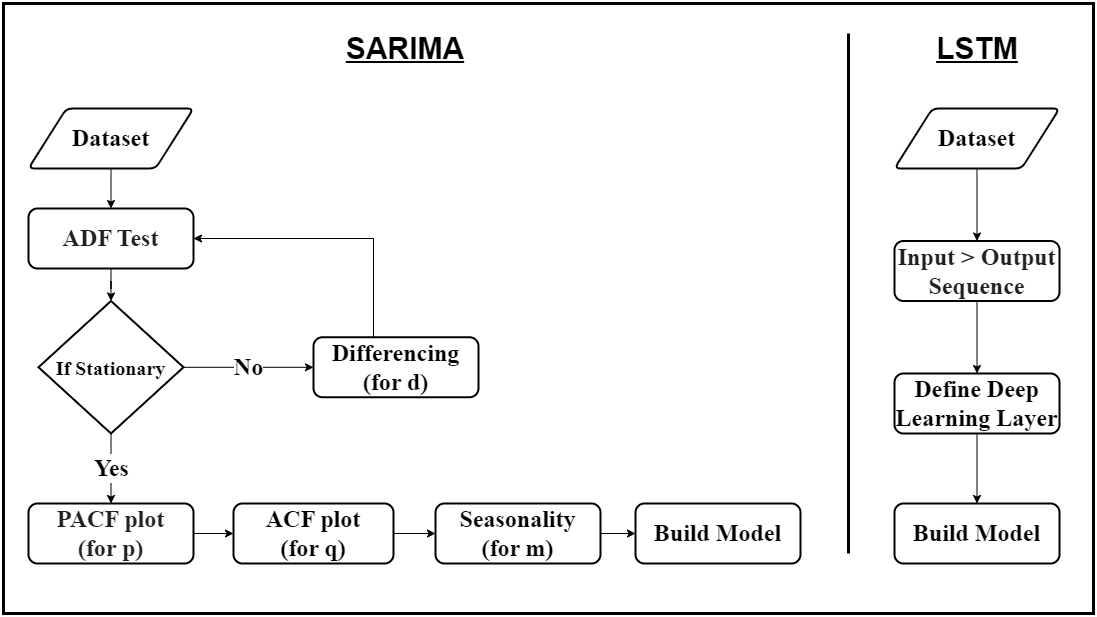

The diagram above was exported from draw.io. Its source (the exported page's mxGraphModel, read from the mxfile embedded in the PNG):
<mxGraphModel dx="1535" dy="782" grid="1" gridSize="10" guides="1" tooltips="1" connect="1" arrows="1" fold="1" page="1" pageScale="1" pageWidth="827" pageHeight="1169" math="0" shadow="0">
  <root>
    <mxCell id="WIyWlLk6GJQsqaUBKTNV-0" />
    <mxCell id="WIyWlLk6GJQsqaUBKTNV-1" parent="WIyWlLk6GJQsqaUBKTNV-0" />
    <mxCell id="x_vd5YREWUJzOOk0FPiq-14" value="" style="rounded=0;whiteSpace=wrap;html=1;fontSize=26;labelBackgroundColor=none;strokeWidth=3;" vertex="1" parent="WIyWlLk6GJQsqaUBKTNV-1">
      <mxGeometry x="190" y="20" width="1090" height="610" as="geometry" />
    </mxCell>
    <mxCell id="x_vd5YREWUJzOOk0FPiq-9" value="" style="edgeStyle=orthogonalEdgeStyle;rounded=0;orthogonalLoop=1;jettySize=auto;html=1;fontSize=24;" edge="1" parent="WIyWlLk6GJQsqaUBKTNV-1" source="bAcZraFDI4_vuqAL5rV3-0" target="bAcZraFDI4_vuqAL5rV3-4">
      <mxGeometry relative="1" as="geometry" />
    </mxCell>
    <mxCell id="bAcZraFDI4_vuqAL5rV3-0" value="Dataset" style="shape=parallelogram;html=1;strokeWidth=2;perimeter=parallelogramPerimeter;whiteSpace=wrap;rounded=1;arcSize=12;size=0.23;fontSize=24;fontStyle=1;fontFamily=Times New Roman;" parent="WIyWlLk6GJQsqaUBKTNV-1" vertex="1">
      <mxGeometry x="215" y="125" width="165" height="60" as="geometry" />
    </mxCell>
    <mxCell id="bAcZraFDI4_vuqAL5rV3-17" value="Yes" style="edgeStyle=orthogonalEdgeStyle;rounded=0;orthogonalLoop=1;jettySize=auto;html=1;fontSize=24;fontStyle=1;fontFamily=Times New Roman;" parent="WIyWlLk6GJQsqaUBKTNV-1" source="bAcZraFDI4_vuqAL5rV3-3" target="bAcZraFDI4_vuqAL5rV3-16" edge="1">
      <mxGeometry relative="1" as="geometry" />
    </mxCell>
    <mxCell id="bAcZraFDI4_vuqAL5rV3-19" value="No" style="edgeStyle=orthogonalEdgeStyle;rounded=0;orthogonalLoop=1;jettySize=auto;html=1;fontSize=24;fontStyle=1;fontFamily=Times New Roman;" parent="WIyWlLk6GJQsqaUBKTNV-1" source="bAcZraFDI4_vuqAL5rV3-3" target="bAcZraFDI4_vuqAL5rV3-18" edge="1">
      <mxGeometry relative="1" as="geometry" />
    </mxCell>
    <mxCell id="bAcZraFDI4_vuqAL5rV3-3" value="If Stationary" style="strokeWidth=2;html=1;shape=mxgraph.flowchart.decision;whiteSpace=wrap;fontSize=20;fontStyle=1;fontFamily=Times New Roman;" parent="WIyWlLk6GJQsqaUBKTNV-1" vertex="1">
      <mxGeometry x="225" y="317.5" width="145" height="132.5" as="geometry" />
    </mxCell>
    <mxCell id="bAcZraFDI4_vuqAL5rV3-8" value="" style="edgeStyle=orthogonalEdgeStyle;rounded=0;orthogonalLoop=1;jettySize=auto;html=1;fontSize=24;fontStyle=1;fontFamily=Times New Roman;" parent="WIyWlLk6GJQsqaUBKTNV-1" source="bAcZraFDI4_vuqAL5rV3-4" target="bAcZraFDI4_vuqAL5rV3-3" edge="1">
      <mxGeometry relative="1" as="geometry" />
    </mxCell>
    <mxCell id="bAcZraFDI4_vuqAL5rV3-4" value="&lt;span style=&quot;color: rgb(32, 33, 36); font-size: 24px; text-align: start; background-color: rgb(255, 255, 255);&quot;&gt;ADF Test&lt;/span&gt;" style="rounded=1;whiteSpace=wrap;html=1;strokeWidth=2;fontSize=24;fontStyle=1;fontFamily=Times New Roman;" parent="WIyWlLk6GJQsqaUBKTNV-1" vertex="1">
      <mxGeometry x="215" y="225" width="165" height="60" as="geometry" />
    </mxCell>
    <mxCell id="bAcZraFDI4_vuqAL5rV3-22" value="" style="edgeStyle=orthogonalEdgeStyle;rounded=0;orthogonalLoop=1;jettySize=auto;html=1;fontSize=24;fontStyle=1;fontFamily=Times New Roman;" parent="WIyWlLk6GJQsqaUBKTNV-1" source="bAcZraFDI4_vuqAL5rV3-16" target="bAcZraFDI4_vuqAL5rV3-21" edge="1">
      <mxGeometry relative="1" as="geometry" />
    </mxCell>
    <mxCell id="bAcZraFDI4_vuqAL5rV3-16" value="&lt;span style=&quot;color: rgb(32, 33, 36); font-size: 24px; text-align: start; background-color: rgb(255, 255, 255);&quot;&gt;PACF plot &lt;br&gt;(for p)&lt;/span&gt;" style="rounded=1;whiteSpace=wrap;html=1;strokeWidth=2;fontSize=24;fontStyle=1;fontFamily=Times New Roman;" parent="WIyWlLk6GJQsqaUBKTNV-1" vertex="1">
      <mxGeometry x="215" y="520" width="165" height="60" as="geometry" />
    </mxCell>
    <mxCell id="x_vd5YREWUJzOOk0FPiq-10" style="edgeStyle=orthogonalEdgeStyle;rounded=0;orthogonalLoop=1;jettySize=auto;html=1;entryX=1;entryY=0.5;entryDx=0;entryDy=0;fontSize=24;" edge="1" parent="WIyWlLk6GJQsqaUBKTNV-1" source="bAcZraFDI4_vuqAL5rV3-18" target="bAcZraFDI4_vuqAL5rV3-4">
      <mxGeometry relative="1" as="geometry">
        <Array as="points">
          <mxPoint x="560" y="255" />
        </Array>
      </mxGeometry>
    </mxCell>
    <mxCell id="bAcZraFDI4_vuqAL5rV3-18" value="Differencing (for d)" style="rounded=1;whiteSpace=wrap;html=1;strokeWidth=2;fontSize=24;fontStyle=1;fontFamily=Times New Roman;" parent="WIyWlLk6GJQsqaUBKTNV-1" vertex="1">
      <mxGeometry x="500" y="353.75" width="165" height="60" as="geometry" />
    </mxCell>
    <mxCell id="bAcZraFDI4_vuqAL5rV3-25" value="" style="edgeStyle=orthogonalEdgeStyle;rounded=0;orthogonalLoop=1;jettySize=auto;html=1;fontFamily=Times New Roman;fontSize=24;fontColor=default;fontStyle=1" parent="WIyWlLk6GJQsqaUBKTNV-1" source="bAcZraFDI4_vuqAL5rV3-21" target="bAcZraFDI4_vuqAL5rV3-24" edge="1">
      <mxGeometry relative="1" as="geometry" />
    </mxCell>
    <mxCell id="bAcZraFDI4_vuqAL5rV3-21" value="ACF plot &lt;br&gt;(for q)" style="whiteSpace=wrap;html=1;rounded=1;strokeWidth=2;fontSize=24;fontStyle=1;fontFamily=Times New Roman;" parent="WIyWlLk6GJQsqaUBKTNV-1" vertex="1">
      <mxGeometry x="420" y="520" width="160" height="60" as="geometry" />
    </mxCell>
    <mxCell id="bAcZraFDI4_vuqAL5rV3-27" value="" style="edgeStyle=orthogonalEdgeStyle;rounded=0;orthogonalLoop=1;jettySize=auto;html=1;fontFamily=Times New Roman;fontSize=24;fontColor=default;fontStyle=1" parent="WIyWlLk6GJQsqaUBKTNV-1" source="bAcZraFDI4_vuqAL5rV3-24" target="bAcZraFDI4_vuqAL5rV3-26" edge="1">
      <mxGeometry relative="1" as="geometry" />
    </mxCell>
    <mxCell id="bAcZraFDI4_vuqAL5rV3-24" value="Seasonality &lt;br&gt;(for m)" style="whiteSpace=wrap;html=1;rounded=1;strokeWidth=2;strokeColor=default;fontFamily=Times New Roman;fontSize=24;fontColor=default;fillColor=default;fontStyle=1" parent="WIyWlLk6GJQsqaUBKTNV-1" vertex="1">
      <mxGeometry x="622" y="520" width="165" height="60" as="geometry" />
    </mxCell>
    <mxCell id="bAcZraFDI4_vuqAL5rV3-26" value="Build Model" style="whiteSpace=wrap;html=1;rounded=1;strokeWidth=2;strokeColor=default;fontFamily=Times New Roman;fontSize=24;fontColor=default;fillColor=default;fontStyle=1" parent="WIyWlLk6GJQsqaUBKTNV-1" vertex="1">
      <mxGeometry x="822" y="520" width="165" height="60" as="geometry" />
    </mxCell>
    <mxCell id="x_vd5YREWUJzOOk0FPiq-1" value="" style="edgeStyle=orthogonalEdgeStyle;rounded=0;orthogonalLoop=1;jettySize=auto;html=1;fontSize=24;" edge="1" parent="WIyWlLk6GJQsqaUBKTNV-1" source="pSRlStd1wiDGutb_funD-0" target="x_vd5YREWUJzOOk0FPiq-0">
      <mxGeometry relative="1" as="geometry" />
    </mxCell>
    <mxCell id="pSRlStd1wiDGutb_funD-0" value="Dataset" style="shape=parallelogram;html=1;strokeWidth=2;perimeter=parallelogramPerimeter;whiteSpace=wrap;rounded=1;arcSize=12;size=0.23;fontSize=24;fontStyle=1;fontFamily=Times New Roman;" parent="WIyWlLk6GJQsqaUBKTNV-1" vertex="1">
      <mxGeometry x="1081" y="125" width="165" height="60" as="geometry" />
    </mxCell>
    <mxCell id="pSRlStd1wiDGutb_funD-1" value="" style="endArrow=none;html=1;rounded=0;strokeWidth=3;fontSize=24;" parent="WIyWlLk6GJQsqaUBKTNV-1" edge="1">
      <mxGeometry width="50" height="50" relative="1" as="geometry">
        <mxPoint x="1035" y="570" as="sourcePoint" />
        <mxPoint x="1035" y="50" as="targetPoint" />
      </mxGeometry>
    </mxCell>
    <mxCell id="x_vd5YREWUJzOOk0FPiq-3" value="" style="edgeStyle=orthogonalEdgeStyle;rounded=0;orthogonalLoop=1;jettySize=auto;html=1;fontSize=24;" edge="1" parent="WIyWlLk6GJQsqaUBKTNV-1" source="x_vd5YREWUJzOOk0FPiq-0" target="x_vd5YREWUJzOOk0FPiq-2">
      <mxGeometry relative="1" as="geometry" />
    </mxCell>
    <mxCell id="x_vd5YREWUJzOOk0FPiq-0" value="&lt;span style=&quot;color: rgb(32, 33, 36); font-size: 24px; text-align: start; background-color: rgb(255, 255, 255);&quot;&gt;Input &amp;gt; Output Sequence&lt;/span&gt;" style="rounded=1;whiteSpace=wrap;html=1;strokeWidth=2;fontSize=24;fontStyle=1;fontFamily=Times New Roman;" vertex="1" parent="WIyWlLk6GJQsqaUBKTNV-1">
      <mxGeometry x="1081" y="257.5" width="165" height="60" as="geometry" />
    </mxCell>
    <mxCell id="x_vd5YREWUJzOOk0FPiq-5" value="" style="edgeStyle=orthogonalEdgeStyle;rounded=0;orthogonalLoop=1;jettySize=auto;html=1;fontSize=24;" edge="1" parent="WIyWlLk6GJQsqaUBKTNV-1" source="x_vd5YREWUJzOOk0FPiq-2" target="x_vd5YREWUJzOOk0FPiq-4">
      <mxGeometry relative="1" as="geometry" />
    </mxCell>
    <mxCell id="x_vd5YREWUJzOOk0FPiq-2" value="Define Deep Learning Layer" style="whiteSpace=wrap;html=1;fontSize=24;fontFamily=Times New Roman;rounded=1;strokeWidth=2;fontStyle=1;" vertex="1" parent="WIyWlLk6GJQsqaUBKTNV-1">
      <mxGeometry x="1081" y="390" width="165" height="60" as="geometry" />
    </mxCell>
    <mxCell id="x_vd5YREWUJzOOk0FPiq-4" value="Build Model" style="whiteSpace=wrap;html=1;fontSize=24;fontFamily=Times New Roman;rounded=1;strokeWidth=2;fontStyle=1;" vertex="1" parent="WIyWlLk6GJQsqaUBKTNV-1">
      <mxGeometry x="1081" y="520" width="165" height="60" as="geometry" />
    </mxCell>
    <mxCell id="x_vd5YREWUJzOOk0FPiq-6" value="&lt;font style=&quot;font-size: 30px;&quot;&gt;SARIMA&lt;/font&gt;" style="text;html=1;strokeColor=none;fillColor=none;align=center;verticalAlign=middle;whiteSpace=wrap;rounded=0;fontSize=26;fontStyle=5;strokeWidth=3;" vertex="1" parent="WIyWlLk6GJQsqaUBKTNV-1">
      <mxGeometry x="562" y="50" width="60" height="30" as="geometry" />
    </mxCell>
    <mxCell id="x_vd5YREWUJzOOk0FPiq-7" value="&lt;font style=&quot;font-size: 30px;&quot;&gt;LSTM&lt;/font&gt;" style="text;html=1;strokeColor=none;fillColor=none;align=center;verticalAlign=middle;whiteSpace=wrap;rounded=0;fontSize=26;fontStyle=5" vertex="1" parent="WIyWlLk6GJQsqaUBKTNV-1">
      <mxGeometry x="1133.5" y="50" width="60" height="30" as="geometry" />
    </mxCell>
  </root>
</mxGraphModel>